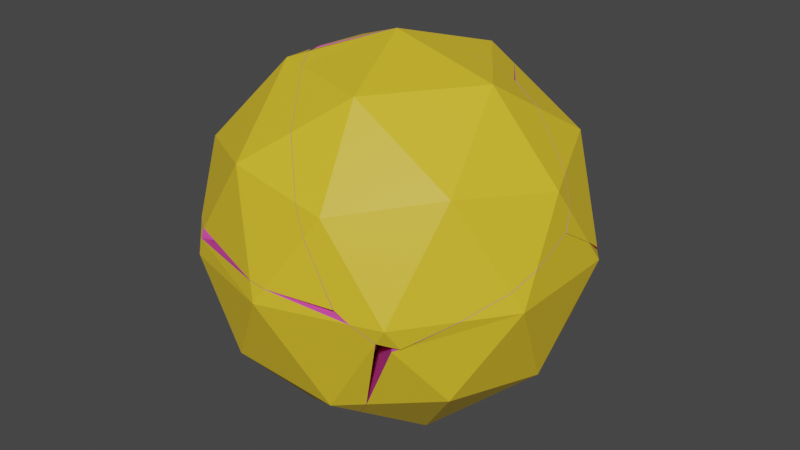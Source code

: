 # Source: ShellDestructed.blend  (saved by Blender 3.4.6; exported with 4.5.12 LTS)
import bpy
from mathutils import Matrix  # noqa: F401  (used for matrix-valued properties, if any)

bpy.ops.wm.read_factory_settings(use_empty=True)
scene = bpy.context.scene
scene.name = 'Scene'

# ---- collections
col_collection = bpy.data.collections.new('Collection'); scene.collection.children.link(col_collection)

# ---- materials (node trees are filled in below, after node groups)
mat_slice = bpy.data.materials.new('Slice')
mat_slice.use_transparent_shadow = False
mat_internal = bpy.data.materials.new('Internal')
mat_internal.use_transparent_shadow = False
mat_external = bpy.data.materials.new('External')
mat_external.use_transparent_shadow = False

# ---- material node trees
mat_slice.use_nodes = True; mat_slice.node_tree.nodes.clear()
_N = mat_slice.node_tree.nodes; _L = mat_slice.node_tree.links
n0 = _N.new('ShaderNodeBsdfPrincipled'); n0.name = 'Principled BSDF'; n0.location = (10, 300)
n0.distribution = 'GGX'
n0.subsurface_method = 'RANDOM_WALK_SKIN'
n0.inputs[0].default_value = (0.8, 0.0857, 0.4386, 1.0)
n0.inputs[3].default_value = 1.45
n0.inputs[27].default_value = (0.0, 0.0, 0.0, 1.0)
n0.inputs[28].default_value = 1.0
n1 = _N.new('ShaderNodeOutputMaterial'); n1.name = 'Material Output'; n1.location = (300, 300)
_L.new(n0.outputs[0], n1.inputs[0])
n1.is_active_output = True
mat_internal.use_nodes = True; mat_internal.node_tree.nodes.clear()
_N = mat_internal.node_tree.nodes; _L = mat_internal.node_tree.links
n0 = _N.new('ShaderNodeBsdfPrincipled'); n0.name = 'Principled BSDF'; n0.location = (10, 300)
n0.distribution = 'GGX'
n0.subsurface_method = 'RANDOM_WALK_SKIN'
n0.inputs[0].default_value = (0.03615, 0.01238, 0.1559, 1.0)
n0.inputs[3].default_value = 1.45
n0.inputs[27].default_value = (0.0, 0.0, 0.0, 1.0)
n0.inputs[28].default_value = 1.0
n1 = _N.new('ShaderNodeOutputMaterial'); n1.name = 'Material Output'; n1.location = (300, 300)
_L.new(n0.outputs[0], n1.inputs[0])
n1.is_active_output = True
mat_external.use_nodes = True; mat_external.node_tree.nodes.clear()
_N = mat_external.node_tree.nodes; _L = mat_external.node_tree.links
n0 = _N.new('ShaderNodeBsdfPrincipled'); n0.name = 'Principled BSDF'; n0.location = (10, 300)
n0.distribution = 'GGX'
n0.subsurface_method = 'RANDOM_WALK_SKIN'
n0.inputs[0].default_value = (0.8, 0.5474, 0.0248, 1.0)
n0.inputs[3].default_value = 1.45
n0.inputs[27].default_value = (0.0, 0.0, 0.0, 1.0)
n0.inputs[28].default_value = 1.0
n1 = _N.new('ShaderNodeOutputMaterial'); n1.name = 'Material Output'; n1.location = (300, 300)
_L.new(n0.outputs[0], n1.inputs[0])
n1.is_active_output = True

# ---- world
world_world = bpy.data.worlds.new('World'); scene.world = world_world
world_world.use_nodes = True; world_world.node_tree.nodes.clear()
_N = world_world.node_tree.nodes; _L = world_world.node_tree.links
n0 = _N.new('ShaderNodeOutputWorld'); n0.name = 'World Output'; n0.location = (300, 300)
n1 = _N.new('ShaderNodeBackground'); n1.name = 'Background'; n1.location = (10, 300)
n1.inputs[0].default_value = (0.05088, 0.05088, 0.05088, 1.0)
_L.new(n1.outputs[0], n0.inputs[0])
n0.is_active_output = True
world_world.color = (0.05088, 0.05088, 0.05088)
world_world.use_sun_shadow = False
world_world.sun_shadow_jitter_overblur = 0.0

# ---- meshes
me_sphere_cell_012 = bpy.data.meshes.new('Sphere_cell.012')
me_sphere_cell_012.from_pydata([(-0.3695, 0.06617, -0.0477), (-0.2046, -0.1479, -0.09682), (0.2427, 0.3096, -0.1269), (0.04869, -0.1268, 0.264), (0.2699, -0.09147, 0.22), (0.3411, -0.02389, 0.03231), (0.3706, 0.2404, 0.08011), (0.2656, 0.1406, 0.3572), (-0.05861, -0.0919, -0.3017), (0.1659, 0.268, -0.2513), (0.2828, 0.2804, -0.2072), (-0.3871, -0.02046, -0.3689), (-0.2941, 0.04102, 0.1382), (0.2216, 0.05713, 0.4547), (-0.1754, 0.1413, -0.3706), (0.188, -0.000297, -0.2155), (0.3934, -0.02034, -0.1302), (-0.2106, -0.2086, -0.3019), (-0.1444, -0.1637, 0.06199), (-0.04935, -0.1579, 0.2022), (-0.1567, 0.04982, 0.3398), (-0.0284, 0.09524, 0.4141), (0.2088, -0.147, 0.2864), (0.4415, 0.242, -0.1418)], [], [(22, 4, 5, 16, 23, 6, 7, 13), (17, 11, 14, 9, 10, 23, 16, 15, 8), (19, 20, 12, 18), (11, 17, 1, 18, 12, 0), (14, 11, 0), (0, 2, 9, 14), (7, 21, 13), (13, 21, 20, 19, 3, 22), (21, 7, 6, 2), (21, 2, 0), (21, 0, 12, 20), (6, 23, 2), (2, 23, 10), (10, 9, 2), (17, 8, 1), (15, 16, 1, 8), (3, 4, 22), (5, 4, 3, 16), (3, 1, 16), (19, 18, 1, 3)])
me_sphere_cell_012.polygons.foreach_set('material_index', [0, 0, 0, 0, 2, 2, 2, 0, 2, 2, 2, 2, 2, 2, 1, 1, 1, 1, 1, 1])
_k = set([(0, 12), (1, 18), (3, 19), (3, 22), (4, 5), (4, 22), (6, 7), (6, 23), (7, 13), (8, 15), (8, 17), (9, 10), (9, 14), (10, 23), (11, 14), (12, 20), (13, 21), (18, 19), (20, 21)])
me_sphere_cell_012.attributes.new('sharp_edge', 'BOOLEAN', 'EDGE').data.foreach_set('value', [ (min(e.vertices), max(e.vertices)) in _k for e in me_sphere_cell_012.edges])
_uv = me_sphere_cell_012.uv_layers.new(name='UVMap')
_uv.uv.foreach_set('vector', [0.5, 0.0, 0.5815, 0.1406, 0.8026, 0.4276, 1.0, 0.6275, 0.9821, 0.8711, 0.7356, 0.619, 0.4091, 0.1951, 0.296, 0.0, 0.4617, 0.0, 0.6401, 0.0, 0.7865, 0.2676, 0.9103, 0.6674, 0.9224, 0.7789, 0.8848, 0.8848, 0.6275, 0.6275, 0.648, 0.466, 0.5585, 0.1771, 1.0, 0.4653, 1.0, 0.6799, 0.3293, 0.0, 0.541, 0.0, 0.6313, 0.6313, 0.4527, 0.4369, 0.5099, 0.1766, 0.4918, 0.0, 0.6907, 0.0, 0.7102, 0.3554, 0.657, 0.1933, 0.7013, 0.2025, 0.6818, 0.2362, 0.6818, 0.2362, 0.5909, 0.2362, 0.6035, 0.2143, 0.657, 0.1933, 0.5882, 0.3149, 0.6327, 0.3213, 0.602, 0.3334, 0.7087, 0.0, 0.7304, 0.5507, 0.6996, 0.6996, 0.4982, 0.4982, 0.5313, 0.2628, 0.5078, 0.0, 0.6364, 0.3149, 0.5882, 0.3149, 0.5699, 0.2726, 0.5909, 0.2362, 0.6364, 0.3149, 0.5909, 0.2362, 0.6818, 0.2362, 0.6364, 0.3149, 0.69, 0.2503, 0.6818, 0.2795, 0.6615, 0.3091, 0.5699, 0.2726, 0.5608, 0.2362, 0.5909, 0.2362, 0.5909, 0.2362, 0.56, 0.234, 0.584, 0.2242, 0.584, 0.2242, 0.6035, 0.2143, 0.5909, 0.2362, 0.6917, 0.1909, 0.6571, 0.1934, 0.6818, 0.2362, 0.6034, 0.2145, 0.5909, 0.2362, 0.6818, 0.2362, 0.6571, 0.1934, 0.6364, 0.3149, 0.5857, 0.3149, 0.6054, 0.3312, 0.5684, 0.2751, 0.5857, 0.3149, 0.6364, 0.3149, 0.5909, 0.2362, 0.6364, 0.3149, 0.6818, 0.2362, 0.5909, 0.2362, 0.6628, 0.3075, 0.6823, 0.2779, 0.6818, 0.2362, 0.6458, 0.3149])
me_sphere_cell_012.materials.append(mat_slice)
me_sphere_cell_012.materials.append(mat_internal)
me_sphere_cell_012.materials.append(mat_external)
me_sphere_cell_012.update()
me_sphere_cell_013 = bpy.data.meshes.new('Sphere_cell.013')
me_sphere_cell_013.from_pydata([(-0.3799, -0.09389, 0.04096), (-0.1771, 0.05346, -0.08439), (0.1545, -0.1504, -0.02788), (0.0808, -0.3772, 0.1195), (-0.08166, 0.1228, 0.4444), (0.03755, 0.2094, 0.206), (-0.499, 0.005918, -0.2563), (-0.2577, 0.1193, -0.2933), (0.4379, -0.1723, -0.06914), (0.3013, -0.04372, 0.08431), (0.05959, 0.07694, 0.4444), (0.1422, 0.1754, 0.206), (-0.0007852, 0.1816, 0.4728), (-0.1916, -0.3652, -0.2931), (0.2997, -0.5362, -0.3183), (-0.03774, -0.1423, -0.3197), (-0.282, -0.2981, -0.2814), (-0.5131, 0.1641, -0.1145), (-0.2725, 0.2373, -0.1965), (-0.452, 0.2045, 0.08552), (-0.2286, 0.2664, -0.05259), (0.4704, -0.4073, 0.06275), (-0.361, 0.2465, 0.1989), (-0.1716, 0.2926, 0.0183), (0.05314, 0.3146, 0.2114), (0.4979, -0.2045, -0.1567), (0.6032, -0.4503, -0.1541), (0.5562, -0.4533, -0.06234), (0.3829, -0.2667, -0.3428), (0.7049, -0.444, -0.355), (0.3939, -0.541, -0.3251), (-0.2669, 0.2574, 0.3029), (-0.08166, 0.277, 0.4444), (0.2827, -0.2305, 0.2737), (0.6013, -0.1985, -0.3638), (-0.09339, 0.3046, 0.1059)], [], [(32, 12, 10, 26, 29, 34, 25, 8, 9, 11, 5, 24), (30, 14, 13, 15, 28, 34, 29), (15, 13, 16, 6, 7), (7, 6, 17, 18), (18, 17, 19, 22, 23, 20), (27, 26, 10, 33, 21), (4, 0, 3), (12, 32, 4), (4, 32, 31), (22, 19, 0, 4, 31), (12, 4, 10), (10, 4, 3, 33), (33, 3, 21), (0, 19, 17, 6), (13, 3, 0, 16), (14, 3, 13), (3, 14, 30, 27, 21), (6, 16, 0), (26, 27, 30, 29), (5, 2, 1), (5, 35, 24), (23, 35, 5, 1, 20), (2, 5, 11, 9), (9, 8, 2), (18, 20, 1, 7), (1, 2, 15), (28, 15, 2), (2, 8, 25, 28), (1, 15, 7), (34, 28, 25), (22, 31, 32, 24, 35, 23)])
me_sphere_cell_013.polygons.foreach_set('material_index', [2, 2, 2, 2, 2, 2, 0, 0, 0, 0, 0, 0, 0, 0, 0, 0, 0, 0, 0, 1, 1, 1, 1, 1, 1, 1, 1, 1, 1, 1, 2])
_k = set([(6, 16), (6, 17), (7, 15), (7, 18), (8, 9), (8, 25), (9, 11), (10, 12), (10, 33), (12, 32), (13, 14), (13, 16), (14, 30), (15, 28), (17, 19), (18, 20), (19, 22), (20, 23), (21, 27), (21, 33), (22, 31), (23, 35), (24, 35), (25, 34), (26, 27), (26, 29), (28, 34), (29, 30), (31, 32)])
me_sphere_cell_013.attributes.new('sharp_edge', 'BOOLEAN', 'EDGE').data.foreach_set('value', [ (min(e.vertices), max(e.vertices)) in _k for e in me_sphere_cell_013.edges])
_uv = me_sphere_cell_013.uv_layers.new(name='UVMap')
_uv.uv.foreach_set('vector', [0.1766, 0.1766, 0.1688, 0.08539, 0.2118, 0.0, 0.8039, 0.0, 1.0, 0.1699, 1.0, 0.4091, 0.7977, 0.2338, 0.711, 0.1929, 0.5564, 0.1892, 0.4297, 0.2968, 0.4064, 0.3528, 0.4115, 0.4115, 0.3826, 0.0749, 0.4677, 0.07956, 1.0, 0.2455, 0.9849, 0.4543, 0.5576, 0.3415, 0.4078, 0.4078, 0.1694, 0.1694, 0.4622, 0.4622, 0.2455, 0.2455, 0.4076, 0.2023, 1.0, 0.1599, 1.0, 0.399, 1.0, 0.5608, 0.8225, 0.6628, 0.1621, 0.0, 0.4317, 0.0, 0.4317, 0.4317, 0.1621, 0.1621, 0.6341, 0.2302, 1.0, 0.3321, 1.0, 0.5444, 0.7712, 0.4807, 0.8074, 0.7114, 0.8039, 0.8039, 0.2118, 0.2118, 0.5473, 0.3727, 0.7536, 0.5853, 0.04546, 0.3937, 0.0, 0.3149, 0.09091, 0.3149, 0.855, 0.4086, 0.841, 0.3937, 0.8636, 0.3937, 0.8636, 0.3937, 0.841, 0.3937, 0.8438, 0.3594, 0.8479, 0.3376, 0.8575, 0.3149, 0.9091, 0.3149, 0.8636, 0.3937, 0.8438, 0.3594, 0.0541, 0.4086, 0.04546, 0.3937, 0.0673, 0.3937, 0.0673, 0.3937, 0.04546, 0.3937, 0.09091, 0.3149, 0.1125, 0.3523, 0.1125, 0.3523, 0.09091, 0.3149, 0.1566, 0.3149, 0.9091, 0.3149, 0.8575, 0.3149, 0.8613, 0.2831, 0.8821, 0.2682, 0.0552, 0.2531, 0.09091, 0.3149, 0.0, 0.3149, 0.03276, 0.2582, 0.1288, 0.2494, 0.09091, 0.3149, 0.0552, 0.2531, 0.09091, 0.3149, 0.1288, 0.2494, 0.1446, 0.2505, 0.1713, 0.2967, 0.1566, 0.3149, 0.8874, 0.2626, 0.9419, 0.2582, 0.9091, 0.3149, 0.178, 0.2806, 0.1713, 0.2967, 0.1446, 0.2505, 0.1927, 0.2452, 0.04546, 0.3937, 0.09091, 0.3149, 0.0, 0.3149, 0.8636, 0.3937, 0.8442, 0.36, 0.8414, 0.3937, 0.8474, 0.34, 0.8442, 0.36, 0.8636, 0.3937, 0.9091, 0.3149, 0.8579, 0.3149, 0.09091, 0.3149, 0.04546, 0.3937, 0.06794, 0.3937, 0.1127, 0.3527, 0.1127, 0.3527, 0.1573, 0.3149, 0.09091, 0.3149, 0.8617, 0.2831, 0.8579, 0.3149, 0.9091, 0.3149, 0.8823, 0.2685, 0.0, 0.3149, 0.09091, 0.3149, 0.03194, 0.2596, 0.1281, 0.2505, 0.05581, 0.2541, 0.09091, 0.3149, 0.09091, 0.3149, 0.1573, 0.3149, 0.1716, 0.2972, 0.1281, 0.2505, 0.9091, 0.3149, 0.941, 0.2596, 0.8823, 0.2685, 0.1921, 0.2466, 0.1453, 0.2517, 0.1716, 0.2972, 1.0, 0.6793, 0.4756, 0.3389, 1.0, 0.1955, 1.0, 0.4357, 0.645, 0.5346, 1.0, 0.4742])
me_sphere_cell_013.materials.append(mat_external)
me_sphere_cell_013.materials.append(mat_internal)
me_sphere_cell_013.materials.append(mat_slice)
me_sphere_cell_013.update()
me_sphere_cell_001 = bpy.data.meshes.new('Sphere_cell.001')
me_sphere_cell_001.from_pydata([(-0.2991, 0.3, -0.05979), (-0.2217, 0.06161, 0.06556), (-0.1852, -0.05063, -0.4632), (-0.1397, -0.1908, -0.2248), (0.1664, 0.03164, 0.009049), (0.2401, 0.2584, -0.1383), (-0.3195, -0.2987, -0.4763), (-0.1454, -0.1732, -0.4998), (-0.1113, -0.2782, -0.2509), (0.6605, 0.05917, 0.07293), (0.3884, -0.1048, 0.04687), (0.4688, -0.1112, 0.1619), (0.5121, -0.1448, 0.283), (-0.5856, 0.0561, -0.1144), (0.5046, 0.2584, 0.2897), (0.1034, 0.1243, 0.3684), (0.01826, 0.4196, 0.3054), (-0.07911, 0.1386, 0.2962), (-0.374, -0.1908, -0.07997), (-0.453, -0.06953, 0.1707), (-0.3229, 0.04807, 0.211), (-0.2228, -0.3585, -0.2358), (-0.01387, -0.1063, -0.4632), (0.317, 0.02179, -0.2921), (-0.01753, -0.2305, -0.2248), (0.7185, 0.01428, 0.2347), (-0.6198, 0.1189, 0.08754), (-0.4397, 0.2812, 0.1421), (0.2215, -0.1379, -0.1011), (-0.4285, -0.1145, 0.02612), (-0.5093, -0.05063, -0.2629), (0.6022, 0.1809, 0.265), (0.4251, -0.02011, 0.3057), (0.169, 0.3831, 0.3675), (-0.1013, 0.4069, 0.2604), (0.006682, 0.1477, 0.3286), (0.5498, 0.06797, -0.08553)], [], [(18, 29, 19, 26, 13, 30, 6, 21), (32, 12, 25, 31, 14, 33, 15), (20, 17, 35, 15, 33, 16, 34, 27, 26, 19), (6, 2, 7), (2, 22, 7), (0, 13, 26, 27), (9, 36, 5, 14, 31), (0, 27, 34), (9, 31, 25), (33, 14, 5, 16), (5, 0, 34, 16), (5, 36, 23), (2, 5, 23, 22), (0, 5, 2), (13, 0, 2, 30), (30, 2, 6), (3, 21, 8), (3, 8, 24), (19, 29, 1, 20), (32, 4, 10, 11), (1, 17, 20), (11, 12, 32), (15, 35, 4, 32), (17, 1, 4, 35), (4, 28, 10), (28, 4, 3, 24), (1, 3, 4), (1, 29, 18, 3), (18, 21, 3), (7, 22, 23, 36, 9, 25, 12, 11, 10, 28, 24, 8, 21, 6)])
me_sphere_cell_001.polygons.foreach_set('material_index', [1, 1, 1, 0, 0, 0, 0, 0, 0, 0, 0, 0, 0, 0, 0, 0, 568, 568, 568, 568, 568, 568, 568, 568, 568, 568, 568, 568, 568, 1])
_k = set([(6, 7), (6, 30), (7, 22), (8, 21), (8, 24), (9, 25), (9, 36), (10, 11), (10, 28), (11, 12), (12, 32), (13, 26), (13, 30), (14, 31), (14, 33), (15, 32), (15, 35), (16, 33), (16, 34), (17, 20), (17, 35), (18, 21), (18, 29), (19, 20), (19, 29), (22, 23), (23, 36), (24, 28), (25, 31), (26, 27), (27, 34)])
me_sphere_cell_001.attributes.new('sharp_edge', 'BOOLEAN', 'EDGE').data.foreach_set('value', [ (min(e.vertices), max(e.vertices)) in _k for e in me_sphere_cell_001.edges])
_uv = me_sphere_cell_001.uv_layers.new(name='UVMap')
_uv.uv.foreach_set('vector', [0.4401, 0.1456, 0.873, 0.5907, 0.5475, 0.5475, 0.3661, 0.3661, 0.8208, 0.4265, 0.6159, 0.2026, 0.8201, 0.8201, 0.5791, 0.5519, 0.7835, 0.3843, 1.0, 0.5158, 1.0, 0.73, 0.7108, 0.5543, 0.5383, 0.4202, 0.1151, 0.0, 0.3715, 0.0, 0.7978, 0.4454, 0.5172, 0.356, 0.4359, 0.3471, 0.3702, 0.3702, 0.1147, 0.1147, 0.2173, 0.0787, 0.3304, 0.09117, 0.7199, 0.2153, 1.0, 0.375, 1.0, 0.5607, 0.7215, 0.07873, 0.6818, 0.07873, 0.693, 0.05942, 0.5909, 0.07873, 0.5644, 0.07873, 0.5798, 0.05942, 0.6364, 0.1575, 0.6996, 0.1575, 0.6975, 0.19, 0.6569, 0.193, 0.468, 0.1808, 0.4843, 0.1575, 0.5455, 0.1575, 0.5084, 0.2216, 0.4876, 0.2146, 0.6364, 0.1575, 0.6569, 0.193, 0.6038, 0.2138, 0.468, 0.1808, 0.4876, 0.2146, 0.4577, 0.2093, 0.5598, 0.2337, 0.5084, 0.2216, 0.5455, 0.1575, 0.5838, 0.2239, 0.5455, 0.1575, 0.6364, 0.1575, 0.6038, 0.2138, 0.5838, 0.2239, 0.5455, 0.1575, 0.4843, 0.1575, 0.5239, 0.1202, 0.5909, 0.07873, 0.5455, 0.1575, 0.5239, 0.1202, 0.5644, 0.07873, 0.6364, 0.1575, 0.5455, 0.1575, 0.5909, 0.07873, 0.6996, 0.1575, 0.6364, 0.1575, 0.6818, 0.07873, 0.7098, 0.1273, 0.7098, 0.1273, 0.6818, 0.07873, 0.7215, 0.07873, 0.6818, 0.07873, 0.7195, 0.07066, 0.6929, 0.05961, 0.5909, 0.07873, 0.5799, 0.05961, 0.5647, 0.07873, 0.6978, 0.1897, 0.6998, 0.1575, 0.6364, 0.1575, 0.6569, 0.193, 0.5078, 0.2226, 0.5455, 0.1575, 0.4846, 0.1575, 0.4682, 0.181, 0.6364, 0.1575, 0.6038, 0.2139, 0.6569, 0.193, 0.4682, 0.181, 0.4574, 0.2107, 0.4885, 0.2162, 0.5636, 0.2322, 0.5838, 0.2239, 0.5455, 0.1575, 0.5078, 0.2226, 0.6038, 0.2139, 0.6364, 0.1575, 0.5455, 0.1575, 0.5838, 0.2239, 0.5455, 0.1575, 0.524, 0.1204, 0.4846, 0.1575, 0.524, 0.1204, 0.5455, 0.1575, 0.5909, 0.07873, 0.5647, 0.07873, 0.6364, 0.1575, 0.5909, 0.07873, 0.5455, 0.1575, 0.6364, 0.1575, 0.6998, 0.1575, 0.71, 0.1275, 0.6818, 0.07873, 0.71, 0.1275, 0.7217, 0.07873, 0.6818, 0.07873, 0.8318, 0.8107, 0.9517, 0.729, 0.8939, 0.486, 0.3165, 0.3113, 0.2675, 0.1517, 0.27, 0.0, 0.4842, 0.0, 0.4823, 0.1136, 0.5179, 0.2294, 0.6242, 0.3913, 0.8081, 0.5468, 0.8882, 0.5884, 1.0, 0.5979, 1.0, 0.825])
me_sphere_cell_001.materials.append(mat_external)
me_sphere_cell_001.materials.append(mat_slice)
me_sphere_cell_001.materials.append(mat_internal)
me_sphere_cell_001.update()
me_sphere_cell_002 = bpy.data.meshes.new('Sphere_cell.002')
me_sphere_cell_002.from_pydata([(-0.08126, 0.3072, 0.2043), (-0.2083, -0.2186, 0.2829), (0.03012, -0.2186, 0.1355), (0.06969, -0.3823, 0.111), (-0.05394, -0.3979, 0.3736), (-0.08452, -0.3085, 0.3774), (0.1015, -0.1667, 0.19), (-0.307, 0.08529, -0.2341), (-0.2176, -0.4786, 0.04637), (-0.04117, 0.0008351, -0.2378), (0.1862, 0.2619, -0.4162), (-0.008368, -0.337, -0.06599), (0.1015, 0.5126, 0.0163), (-0.109, -0.1464, 0.3587), (0.1256, -0.3022, 0.2026), (-0.2616, -0.3826, 0.003795), (0.008748, 0.4495, -0.4828), (0.2497, 0.3085, -0.06369), (0.1884, 0.3211, -0.2429), (-0.1538, -0.4442, 0.2492), (0.01199, 0.5319, -0.2429), (0.1296, 0.154, 0.08986)], [], [(3, 14, 4, 19, 8, 11), (10, 9, 11, 8, 15, 7, 16), (10, 16, 20, 12, 17, 18), (0, 1, 13), (13, 1, 5), (1, 19, 4, 5), (20, 0, 12), (1, 0, 7), (7, 15, 1), (8, 19, 1, 15), (7, 0, 20), (16, 7, 20), (6, 2, 21), (6, 14, 2), (14, 3, 2), (17, 21, 18), (9, 21, 2), (9, 2, 11), (3, 11, 2), (18, 21, 9), (10, 18, 9), (17, 12, 0, 13, 5, 4, 14, 6, 21)])
me_sphere_cell_002.polygons.foreach_set('material_index', [2, 2, 2, 1, 1, 1, 1, 1, 1, 1, 1, 1, 0, 0, 0, 0, 0, 0, 0, 0, 0, 2])
_k = set([(0, 12), (0, 13), (3, 11), (3, 14), (4, 5), (4, 19), (5, 13), (6, 14), (6, 21), (7, 15), (7, 16), (8, 15), (8, 19), (9, 10), (9, 11), (10, 18), (12, 20), (16, 20), (17, 18), (17, 21)])
me_sphere_cell_002.attributes.new('sharp_edge', 'BOOLEAN', 'EDGE').data.foreach_set('value', [ (min(e.vertices), max(e.vertices)) in _k for e in me_sphere_cell_002.edges])
_uv = me_sphere_cell_002.uv_layers.new(name='UVMap')
_uv.uv.foreach_set('vector', [0.719, 0.2692, 1.0, 0.4747, 1.0, 0.6799, 0.6096, 0.3944, 0.1523, 0.0, 0.4069, 0.0, 0.5597, 0.002009, 0.6926, 0.3683, 1.0, 0.6103, 1.0, 0.8541, 0.9176, 0.8183, 0.5512, 0.4981, 0.3745, 0.0, 1.0, 0.4406, 0.982, 0.6122, 0.5341, 0.2461, 0.3134, 0.0, 0.5142, 0.0, 0.7438, 0.2419, 0.7273, 0.3149, 0.8182, 0.3149, 0.8076, 0.3333, 0.8076, 0.3333, 0.8182, 0.3149, 0.8314, 0.3378, 0.8182, 0.3149, 0.8572, 0.3149, 0.8418, 0.3392, 0.8314, 0.3378, 0.6902, 0.2506, 0.7234, 0.3149, 0.6825, 0.2782, 0.8182, 0.3149, 0.7273, 0.3149, 0.7735, 0.2375, 0.7735, 0.2375, 0.8423, 0.2731, 0.8182, 0.3149, 0.8609, 0.2837, 0.8572, 0.3149, 0.8182, 0.3149, 0.8423, 0.2731, 0.7722, 0.237, 0.7273, 0.3149, 0.6925, 0.2362, 0.7026, 0.2003, 0.771, 0.2362, 0.6925, 0.2362, 0.8076, 0.3333, 0.8182, 0.3149, 0.729, 0.3179, 0.8076, 0.3333, 0.8314, 0.3378, 0.8182, 0.3149, 0.847, 0.3399, 0.8575, 0.3149, 0.8182, 0.3149, 0.6823, 0.2796, 0.7273, 0.3149, 0.6902, 0.2508, 0.7723, 0.2369, 0.7273, 0.3149, 0.8182, 0.3149, 0.7733, 0.2373, 0.8182, 0.3149, 0.8424, 0.273, 0.8575, 0.3149, 0.8424, 0.273, 0.8182, 0.3149, 0.6902, 0.2508, 0.7273, 0.3149, 0.7713, 0.2362, 0.7018, 0.2016, 0.6926, 0.2362, 0.7713, 0.2362, 0.5403, 0.5403, 0.3293, 0.3293, 0.6931, 0.1794, 0.7346, 0.5514, 0.7085, 0.6562, 0.6864, 0.6864, 0.4923, 0.4759, 0.511, 0.4006, 0.4747, 0.1168])
me_sphere_cell_002.materials.append(mat_internal)
me_sphere_cell_002.materials.append(mat_external)
me_sphere_cell_002.materials.append(mat_slice)
me_sphere_cell_002.update()
me_sphere_cell_003 = bpy.data.meshes.new('Sphere_cell.003')
me_sphere_cell_003.from_pydata([(-0.2528, 0.1602, 0.05791), (-0.1753, 0.3986, 0.1833), (0.1361, 0.357, -0.264), (0.2365, 0.04799, 0.2618), (0.04363, -0.09215, 0.1144), (0.2206, -0.2962, -0.1676), (0.4734, -0.1241, -0.212), (0.4383, -0.05888, -0.264), (-0.4214, 0.1472, 0.08247), (-0.3222, 0.478, -0.05453), (-0.4263, 0.3793, 0.2198), (-0.4721, 0.2941, 0.3188), (0.2107, -0.4198, -0.08953), (-0.2274, -0.09215, 0.2819), (-0.255, 0.1532, 0.4656), (-0.1516, 0.04798, 0.5017), (0.1727, 0.2806, -0.3846), (0.07666, 0.357, -0.3602), (0.08384, -0.0467, -0.3668), (0.2123, -0.2147, -0.2229), (0.4839, -0.2272, -0.1421), (0.4694, -0.409, -0.02752), (-0.2974, 0.2163, -0.2704), (-0.06792, 0.1303, -0.3275), (0.2901, 0.1125, -0.4153), (-0.2505, 0.4797, -0.2787), (-0.4548, 0.08518, 0.1546), (-0.3515, 0.2136, -0.1019), (-0.01465, -0.2715, 0.231), (0.1489, -0.3474, 0.07434), (0.4576, -0.3708, 0.06569), (0.3831, -0.3074, 0.206), (0.1554, -0.2017, 0.424), (-0.1258, -0.2342, 0.2829), (-0.3081, -0.01008, 0.2538), (-0.007478, -0.1536, 0.5031)], [], [(5, 19, 18, 24, 7, 6, 20, 21, 12), (23, 22, 25, 17, 16, 24, 18), (25, 22, 27, 8, 26, 11, 10, 9), (33, 28, 29, 12, 21, 30, 31, 32, 35), (15, 14, 11, 26, 34, 13, 33, 35), (16, 17, 2), (24, 16, 2, 7), (1, 10, 11, 14), (32, 31, 3), (35, 32, 3, 15), (1, 14, 15, 3), (31, 30, 20, 6, 3), (3, 6, 7, 2), (1, 3, 2), (10, 1, 9), (2, 25, 9, 1), (17, 25, 2), (21, 20, 30), (18, 19, 23), (26, 8, 0, 34), (28, 4, 29), (13, 4, 28, 33), (13, 34, 0, 4), (5, 12, 29, 4, 19), (19, 4, 23), (0, 23, 4), (8, 27, 0), (22, 23, 0, 27)])
me_sphere_cell_003.polygons.foreach_set('material_index', [2, 2, 2, 2, 2, 1, 1, 1, 1, 1, 1, 1, 1, 1, 1, 1, 1, 1, 0, 0, 0, 0, 0, 0, 0, 0, 0, 0])
_k = set([(5, 19), (6, 7), (6, 20), (7, 24), (8, 26), (8, 27), (9, 10), (9, 25), (10, 11), (11, 14), (12, 29), (13, 33), (13, 34), (14, 15), (15, 35), (16, 17), (16, 24), (17, 25), (18, 19), (18, 23), (20, 21), (21, 30), (22, 27), (26, 34), (28, 29), (28, 33), (30, 31), (31, 32), (32, 35)])
me_sphere_cell_003.attributes.new('sharp_edge', 'BOOLEAN', 'EDGE').data.foreach_set('value', [ (min(e.vertices), max(e.vertices)) in _k for e in me_sphere_cell_003.edges])
_uv = me_sphere_cell_003.uv_layers.new(name='UVMap')
_uv.uv.foreach_set('vector', [0.5067, 0.165, 0.7303, 0.3511, 1.0, 0.5162, 1.0, 0.7307, 0.603, 0.4877, 0.4746, 0.3959, 0.3201, 0.2522, 0.08309, 0.0, 0.3517, 0.0, 0.6269, 0.2952, 0.6285, 0.0, 0.8848, 0.0, 0.8825, 0.4209, 0.845, 0.5532, 0.7307, 0.7307, 0.5162, 0.5162, 0.8848, 0.8848, 0.6303, 0.6226, 0.626, 0.4255, 0.5614, 0.1439, 0.5011, 0.0, 0.7045, 0.0, 0.7873, 0.1975, 0.8833, 0.6165, 0.4928, 0.0, 0.5793, 0.1603, 0.7994, 0.4597, 1.0, 0.6397, 1.0, 0.9149, 0.8931, 0.8416, 0.7156, 0.6611, 0.409, 0.2443, 0.2773, 0.0, 0.4899, 0.2136, 0.6509, 0.2126, 1.0, 0.2955, 1.0, 0.4989, 0.764, 0.4429, 0.6384, 0.4436, 0.4857, 0.4857, 0.2733, 0.2733, 0.4877, 0.215, 0.5083, 0.2218, 0.5, 0.2362, 0.4576, 0.2096, 0.4877, 0.215, 0.5, 0.2362, 0.4244, 0.2362, 0.5455, 0.3149, 0.5878, 0.3149, 0.6018, 0.3337, 0.5773, 0.37, 0.4318, 0.3542, 0.3899, 0.3149, 0.4545, 0.3149, 0.4507, 0.3734, 0.4318, 0.3542, 0.4545, 0.3149, 0.4881, 0.373, 0.5455, 0.3149, 0.5136, 0.37, 0.4881, 0.373, 0.4545, 0.3149, 0.3899, 0.3149, 0.3756, 0.2942, 0.3967, 0.2576, 0.4136, 0.244, 0.4545, 0.3149, 0.4545, 0.3149, 0.4136, 0.244, 0.4244, 0.2362, 0.5, 0.2362, 0.5455, 0.3149, 0.4545, 0.3149, 0.5, 0.2362, 0.5878, 0.3149, 0.5455, 0.3149, 0.5696, 0.2731, 0.5, 0.2362, 0.5604, 0.2362, 0.5696, 0.2731, 0.5455, 0.3149, 0.5083, 0.2218, 0.5604, 0.2362, 0.5, 0.2362, 0.37, 0.2778, 0.3967, 0.2576, 0.3756, 0.2942, 0.4572, 0.211, 0.4259, 0.2362, 0.4887, 0.2167, 0.5991, 0.3339, 0.585, 0.3149, 0.5455, 0.3149, 0.5761, 0.368, 0.4319, 0.3542, 0.4545, 0.3149, 0.3901, 0.3149, 0.4871, 0.3713, 0.4545, 0.3149, 0.4319, 0.3542, 0.4514, 0.3717, 0.4871, 0.3713, 0.5148, 0.368, 0.5455, 0.3149, 0.4545, 0.3149, 0.3955, 0.2598, 0.3756, 0.2941, 0.3901, 0.3149, 0.4545, 0.3149, 0.414, 0.2447, 0.414, 0.2447, 0.4545, 0.3149, 0.5, 0.2362, 0.5455, 0.3149, 0.5, 0.2362, 0.4545, 0.3149, 0.585, 0.3149, 0.568, 0.2758, 0.5455, 0.3149, 0.5581, 0.2362, 0.5, 0.2362, 0.5455, 0.3149, 0.568, 0.2758])
me_sphere_cell_003.materials.append(mat_internal)
me_sphere_cell_003.materials.append(mat_external)
me_sphere_cell_003.materials.append(mat_slice)
me_sphere_cell_003.update()
me_sphere_cell_004 = bpy.data.meshes.new('Sphere_cell.004')
me_sphere_cell_004.from_pydata([(-0.2078, -0.05978, -0.2723), (-0.01496, 0.08036, -0.1249), (0.0573, -0.142, 0.2535), (0.04604, -0.05978, -0.4292), (-0.0332, -0.2085, -0.239), (-0.08618, -0.3716, 0.2229), (-0.1378, 0.1557, -0.4123), (-0.2672, 0.08414, -0.2497), (-0.1449, -0.2906, 0.3769), (-0.1304, 0.138, 0.3543), (-0.3828, 0.01019, 0.2535), (-0.1156, 0.1535, 0.07631), (-0.1433, 0.1341, 0.2535), (0.03728, 0.2412, -0.2294), (0.1706, 0.08036, -0.2396), (0.1387, 0.02032, -0.1628), (0.1684, 0.146, -0.5972), (0.2582, 0.2836, -0.6511), (0.2574, 0.2263, -0.3588), (-0.07198, -0.3449, 0.3672), (0.02868, -0.08236, 0.3477), (-0.3426, 0.03816, -0.002656), (-0.05927, 0.1878, -0.108), (0.07685, 0.272, -0.5972), (0.1875, 0.3225, -0.3588), (0.3224, 0.3259, -0.3978), (-0.3643, 0.01571, 0.3974)], [], [(2, 20, 19, 5, 4, 3, 16, 17, 25, 18, 14, 15), (20, 8, 19), (8, 20, 9, 26), (24, 18, 25), (17, 16, 23), (21, 7, 0), (5, 19, 8), (8, 26, 10, 5), (5, 10, 21, 0), (5, 0, 4), (7, 6, 0), (16, 3, 0, 6, 23), (0, 3, 4), (11, 1, 22), (20, 2, 12, 9), (11, 12, 2, 1), (15, 1, 2), (22, 1, 13), (13, 1, 14, 18, 24), (1, 15, 14), (17, 23, 6, 7, 21, 10, 26, 9, 12, 11, 22, 13, 24, 25)])
me_sphere_cell_004.polygons.foreach_set('material_index', [2, 2, 2, 1, 0, 0, 0, 0, 0, 0, 0, 0, 0, 1, 1, 1, 1, 1, 1, 1, 2])
_k = set([(2, 15), (3, 4), (3, 16), (4, 5), (5, 19), (6, 7), (6, 23), (7, 21), (8, 19), (8, 26), (9, 12), (9, 20), (10, 21), (10, 26), (11, 12), (11, 22), (13, 22), (13, 24), (14, 15), (14, 18), (16, 17), (17, 23), (18, 25), (24, 25)])
me_sphere_cell_004.attributes.new('sharp_edge', 'BOOLEAN', 'EDGE').data.foreach_set('value', [ (min(e.vertices), max(e.vertices)) in _k for e in me_sphere_cell_004.edges])
_uv = me_sphere_cell_004.uv_layers.new(name='UVMap')
_uv.uv.foreach_set('vector', [0.5523, 0.0263, 0.5458, 0.0, 0.7584, 0.0, 0.772, 0.1176, 0.6158, 0.4865, 0.7875, 0.4377, 0.3587, 0.1687, 0.1388, 0.0, 0.3798, 0.0, 0.539, 0.1221, 0.8431, 0.3129, 0.4433, 0.35, 0.4285, 0.0, 0.6847, 0.3197, 0.7382, 0.7382, 0.6276, 0.6276, 0.4285, 0.4285, 0.5632, 0.0, 0.8248, 0.0, 0.8934, 0.07873, 0.9177, 0.07873, 0.8965, 0.05095, 0.9085, 0.05031, 0.9171, 0.07873, 0.8942, 0.07873, 0.8858, 0.1978, 0.8829, 0.1575, 0.9091, 0.1575, 0.05036, 0.2447, 0.04818, 0.2542, 0.03292, 0.2579, 0.9316, 0.2588, 0.8866, 0.2615, 0.8856, 0.2362, 0.9545, 0.2362, 0.9545, 0.2362, 0.8856, 0.2362, 0.8858, 0.1978, 0.9091, 0.1575, 0.9545, 0.2362, 0.9091, 0.1575, 0.9476, 0.1575, 0.8829, 0.1575, 0.8895, 0.1235, 0.9091, 0.1575, 0.9171, 0.07873, 0.931, 0.1194, 0.9091, 0.1575, 0.8895, 0.1235, 0.8942, 0.07873, 0.9091, 0.1575, 0.931, 0.1194, 0.9476, 0.1575, 0.8849, 0.1993, 0.9091, 0.1575, 0.882, 0.1575, 0.9412, 0.2592, 0.9545, 0.2362, 0.8848, 0.2362, 0.8858, 0.2637, 0.8849, 0.1993, 0.8848, 0.2362, 0.9545, 0.2362, 0.9091, 0.1575, 0.9483, 0.1575, 0.9091, 0.1575, 0.9581, 0.23, 0.882, 0.1575, 0.9091, 0.1575, 0.8888, 0.1223, 0.8888, 0.1223, 0.9091, 0.1575, 0.9314, 0.1188, 0.9177, 0.07873, 0.8934, 0.07873, 0.9091, 0.1575, 0.9407, 0.1402, 0.9314, 0.1188, 0.8598, 0.0, 0.9787, 0.1447, 0.6859, 0.1319, 0.5528, 0.1859, 0.3508, 0.09299, 0.9543, 0.8197, 0.8412, 0.8412, 0.6041, 0.6041, 0.6833, 0.5891, 0.7653, 0.514, 0.8196, 0.4094, 0.788, 0.2833, 0.7009, 0.1033, 0.616, 0.0])
me_sphere_cell_004.materials.append(mat_external)
me_sphere_cell_004.materials.append(mat_internal)
me_sphere_cell_004.materials.append(mat_slice)
me_sphere_cell_004.update()
me_sphere_cell_005 = bpy.data.meshes.new('Sphere_cell.005')
me_sphere_cell_005.from_pydata([(-0.05086, -0.5519, 0.04862), (0.5672, 0.2987, 0.04862), (0.3165, 0.2987, -0.07673), (0.2605, -0.5103, -0.3986), (0.1681, -0.06114, -0.02021), (0.3609, -0.2013, 0.1271), (-0.2103, -0.06114, 0.2136), (-0.1648, -0.2013, 0.4521), (0.1985, 0.2987, 0.4521), (0.05114, 0.2987, 0.2136), (0.1094, 0.4779, 0.0972), (0.2743, 0.401, -0.06067), (0.1211, 0.5909, 0.3687), (0.5818, 0.3784, -0.06673), (0.5085, 0.4409, 0.07095), (0.3351, 0.3288, -0.2235), (0.2794, 0.5477, 0.2902), (0.02155, 0.5422, 0.4521), (0.293, -0.4425, -0.5056), (0.2303, -0.09846, -0.3986), (0.6041, 0.09707, -0.2432), (-0.7013, 0.1361, 0.4701), (-0.1719, -0.3371, -0.1473), (-0.2304, -0.3056, -0.06186), (-0.3681, -0.1758, 0.0931), (-0.6698, 0.04984, 0.4811), (-0.1137, -0.5859, -0.053), (-0.1979, -0.5406, 0.07003), (0.005678, 0.5062, 0.1486), (0.5936, 0.3384, -0.1604), (-0.3538, 0.318, 0.3118), (-0.3727, 0.3317, 0.5854), (-0.07199, 0.4682, 0.2136), (0.3206, 0.04972, -0.3254), (0.5748, -0.04593, -0.3005), (0.4537, -0.2445, -0.3986), (0.3426, 0.1564, -0.2826), (-0.5916, 0.1763, 0.2283), (-0.06479, -0.3301, -0.3567), (-0.5255, 0.04126, 0.2136), (-0.6082, -0.05721, 0.4521), (0.03705, -0.5762, -0.3478), (-0.3867, -0.3625, 0.2825), (0.2121, -0.5103, -0.477), (0.1101, -0.5592, -0.3986), (0.06348, -0.2835, -0.4509)], [], [(15, 11, 10, 28, 12, 16, 14, 13, 29), (32, 30, 37, 21, 31, 17, 12, 28), (45, 19, 33, 36, 15, 29, 20, 34, 35, 18, 43), (38, 45, 43, 44, 41), (3, 18, 35), (7, 0, 5), (14, 16, 8, 1), (31, 8, 17), (12, 17, 8, 16), (31, 21, 25), (31, 25, 40, 7), (42, 7, 40), (7, 42, 27, 0), (31, 7, 8), (8, 7, 5), (5, 1, 8), (1, 13, 14), (27, 26, 0), (0, 3, 5), (34, 5, 3, 35), (20, 1, 5, 34), (44, 3, 0, 26, 41), (44, 43, 3), (43, 18, 3), (29, 13, 1, 20), (6, 4, 22), (9, 10, 11, 2), (9, 30, 32), (9, 32, 28, 10), (39, 37, 30, 6), (24, 39, 6), (23, 24, 6, 22), (30, 9, 6), (9, 4, 6), (4, 9, 2), (2, 11, 15), (22, 4, 45), (45, 4, 33, 19), (4, 2, 36, 33), (22, 45, 38), (2, 15, 36), (41, 26, 27, 42, 40, 25, 21, 37, 39, 24, 23, 22, 38)])
me_sphere_cell_005.polygons.foreach_set('material_index', [0, 0, 0, 0, 1, 1, 1, 1, 1, 1, 1, 1, 1, 1, 1, 1, 1, 1, 1, 1, 1, 1, 1, 1, 1, 568, 568, 568, 568, 568, 568, 568, 568, 568, 568, 568, 568, 568, 568, 568, 568, 0])
_k = set([(10, 11), (10, 28), (11, 15), (12, 16), (12, 17), (13, 14), (13, 29), (14, 16), (15, 36), (17, 31), (18, 35), (18, 43), (19, 33), (20, 29), (20, 34), (21, 25), (21, 31), (22, 38), (23, 24), (24, 39), (25, 40), (26, 27), (26, 41), (27, 42), (28, 32), (30, 32), (33, 36), (34, 35), (37, 39), (40, 42), (41, 44), (43, 44)])
me_sphere_cell_005.attributes.new('sharp_edge', 'BOOLEAN', 'EDGE').data.foreach_set('value', [ (min(e.vertices), max(e.vertices)) in _k for e in me_sphere_cell_005.edges])
_uv = me_sphere_cell_005.uv_layers.new(name='UVMap')
_uv.uv.foreach_set('vector', [0.4111, 0.07383, 0.5386, 0.1995, 0.8407, 0.4219, 1.0, 0.508, 1.0, 0.7235, 0.7568, 0.592, 0.3371, 0.283, 0.1598, 0.1084, 0.08544, 0.0, 0.5716, 0.4655, 0.6675, 0.245, 0.5921, 0.0, 0.8249, 0.0, 0.9301, 0.4212, 0.805, 0.669, 0.7235, 0.7235, 0.508, 0.508, 0.4865, 0.003067, 0.6098, 0.2195, 0.7433, 0.4212, 0.8409, 0.5217, 1.0, 0.6396, 1.0, 0.9146, 0.7772, 0.7495, 0.6464, 0.6148, 0.4676, 0.3446, 0.2905, 0.03375, 0.2801, 0.0, 0.5857, 0.1646, 1.0, 0.5131, 0.7748, 0.5417, 0.3972, 0.2111, 0.1702, 0.0, 0.2273, 0.2362, 0.2382, 0.2173, 0.2756, 0.2362, 0.2273, 0.3937, 0.1818, 0.3149, 0.2727, 0.3149, 0.3895, 0.3149, 0.4317, 0.3544, 0.4091, 0.3937, 0.3636, 0.3149, 0.4545, 0.4724, 0.4091, 0.3937, 0.4534, 0.3937, 0.4506, 0.3735, 0.4534, 0.3937, 0.4091, 0.3937, 0.4317, 0.3544, 0.8133, 0.464, 0.8421, 0.4031, 0.8548, 0.409, 0.09091, 0.4724, 0.0543, 0.409, 0.06779, 0.3937, 0.1364, 0.3937, 0.1126, 0.3526, 0.1364, 0.3937, 0.06779, 0.3937, 0.1364, 0.3937, 0.1126, 0.3526, 0.157, 0.3149, 0.1818, 0.3149, 0.2727, 0.4724, 0.2273, 0.3937, 0.3182, 0.3937, 0.3182, 0.3937, 0.2273, 0.3937, 0.2727, 0.3149, 0.2727, 0.3149, 0.3636, 0.3149, 0.3182, 0.3937, 0.3636, 0.3149, 0.3754, 0.2946, 0.3895, 0.3149, 0.157, 0.3149, 0.1715, 0.297, 0.1818, 0.3149, 0.1818, 0.3149, 0.2273, 0.2362, 0.2727, 0.3149, 0.3097, 0.2509, 0.2727, 0.3149, 0.2273, 0.2362, 0.2756, 0.2362, 0.334, 0.2635, 0.3636, 0.3149, 0.2727, 0.3149, 0.3097, 0.2509, 0.204, 0.2362, 0.2273, 0.2362, 0.1818, 0.3149, 0.1715, 0.297, 0.1933, 0.2449, 0.204, 0.2362, 0.2205, 0.2245, 0.2273, 0.2362, 0.2337, 0.2164, 0.2382, 0.2173, 0.2273, 0.2362, 0.3695, 0.2781, 0.3754, 0.2946, 0.3636, 0.3149, 0.334, 0.2635, 0.2273, 0.3937, 0.2727, 0.3149, 0.1818, 0.3149, 0.4091, 0.3937, 0.4317, 0.3544, 0.3895, 0.3149, 0.3636, 0.3149, 0.4091, 0.3937, 0.4598, 0.4633, 0.4519, 0.3937, 0.4091, 0.3937, 0.4519, 0.3937, 0.4489, 0.3717, 0.4317, 0.3544, 0.06864, 0.3937, 0.05464, 0.4096, 0.09091, 0.4724, 0.1364, 0.3937, 0.1129, 0.3531, 0.06864, 0.3937, 0.1364, 0.3937, 0.1579, 0.3149, 0.1129, 0.3531, 0.1364, 0.3937, 0.1818, 0.3149, 0.2727, 0.4724, 0.3182, 0.3937, 0.2273, 0.3937, 0.3182, 0.3937, 0.2727, 0.3149, 0.2273, 0.3937, 0.2727, 0.3149, 0.3182, 0.3937, 0.3636, 0.3149, 0.3636, 0.3149, 0.3895, 0.3149, 0.3754, 0.2946, 0.1818, 0.3149, 0.2727, 0.3149, 0.2273, 0.2362, 0.2273, 0.2362, 0.2727, 0.3149, 0.3094, 0.2514, 0.274, 0.2362, 0.2727, 0.3149, 0.3636, 0.3149, 0.3346, 0.2646, 0.3094, 0.2514, 0.1818, 0.3149, 0.2273, 0.2362, 0.1931, 0.2464, 0.3636, 0.3149, 0.3698, 0.279, 0.3346, 0.2646, 0.8294, 0.0, 0.2904, 0.1934, 0.4143, 0.2461, 0.6282, 0.4538, 0.991, 0.7992, 0.9138, 0.8313, 0.8236, 0.8236, 0.6466, 0.5939, 0.7043, 0.5699, 0.8108, 0.4446, 0.8071, 0.2887, 0.7672, 0.2042, 0.5904, 0.0])
me_sphere_cell_005.materials.append(mat_slice)
me_sphere_cell_005.materials.append(mat_external)
me_sphere_cell_005.materials.append(mat_internal)
me_sphere_cell_005.update()
me_sphere_cell_006 = bpy.data.meshes.new('Sphere_cell.006')
me_sphere_cell_006.from_pydata([(0.2514, 0.1815, 0.2113), (0.2059, 0.04137, -0.02708), (0.3116, 0.04137, -0.09241), (0.2852, 0.2856, 0.09164), (0.1867, 0.3496, 0.02488), (0.3874, 0.1815, 0.1273), (0.4105, -0.1147, -0.08342), (0.53, -0.02809, 0.1333), (0.4368, -0.07367, 0.2113), (0.3432, -0.1476, -0.02708), (-0.2225, -0.389, -0.0312), (0.2322, 0.1223, -0.1202), (0.06088, -0.2981, 0.07055), (0.03619, 0.2273, -0.2276), (-0.2377, 0.4513, -0.1244), (0.04202, -0.2844, 0.3442), (-0.07794, 0.2476, -0.2439), (-0.213, 0.1945, -0.2801), (-0.3215, 0.3998, -0.1387), (-0.3364, -0.4132, 0.2113), (-0.2593, -0.1267, -0.05924), (-0.3876, -0.04674, 0.1722), (0.03852, 0.4325, -0.06025), (-0.137, 0.4637, -0.08539)], [], [(2, 11, 4, 3, 5, 7, 6), (22, 4, 11, 13), (6, 7, 8, 15, 19, 10, 12, 9), (14, 23, 22, 13, 16, 17, 18), (23, 0, 3, 4, 22), (8, 0, 15), (7, 5, 0, 8), (3, 0, 5), (15, 0, 21), (14, 21, 0, 23), (21, 14, 18), (19, 15, 21), (13, 11, 1, 16), (9, 12, 1), (11, 2, 1), (20, 1, 12), (1, 20, 17, 16), (10, 20, 12), (19, 21, 18, 17, 20, 10), (2, 6, 9, 1)])
me_sphere_cell_006.polygons.foreach_set('material_index', [1, 1, 1, 1, 0, 0, 0, 0, 0, 0, 0, 0, 2, 2, 2, 2, 2, 2, 1, 2])
_k = set([(2, 6), (2, 11), (3, 4), (3, 5), (4, 22), (5, 7), (6, 9), (7, 8), (8, 15), (9, 12), (10, 12), (11, 13), (13, 16), (14, 23), (15, 19), (16, 17), (18, 21), (22, 23)])
me_sphere_cell_006.attributes.new('sharp_edge', 'BOOLEAN', 'EDGE').data.foreach_set('value', [ (min(e.vertices), max(e.vertices)) in _k for e in me_sphere_cell_006.edges])
_uv = me_sphere_cell_006.uv_layers.new(name='UVMap')
_uv.uv.foreach_set('vector', [0.7042, 0.2181, 1.0, 0.4457, 1.0, 0.6273, 0.7994, 0.4912, 0.5847, 0.3109, 0.2724, 0.0, 0.4851, 0.0, 0.7037, 0.0, 0.6273, 0.6273, 0.4457, 0.4457, 0.5001, 0.0, 1.0, 0.5245, 1.0, 0.733, 0.8705, 0.6785, 0.4254, 0.3612, 0.1747, 0.0, 0.4068, 0.0, 0.6289, 0.2983, 0.9065, 0.4852, 0.7262, 0.2948, 0.7246, 0.3813, 0.6926, 0.6926, 0.4813, 0.4813, 0.5021, 0.2789, 0.4665, 0.0, 0.6803, 0.0, 0.6324, 0.3218, 0.5909, 0.3937, 0.5774, 0.3703, 0.5885, 0.3538, 0.6063, 0.3321, 0.4536, 0.3937, 0.5, 0.3937, 0.4612, 0.4608, 0.4519, 0.3737, 0.4882, 0.3733, 0.5, 0.3937, 0.4536, 0.3937, 0.5135, 0.3703, 0.5, 0.3937, 0.4882, 0.3733, 0.6297, 0.4608, 0.5909, 0.3937, 0.6818, 0.3937, 0.6387, 0.3189, 0.6818, 0.3937, 0.5909, 0.3937, 0.6324, 0.3218, 0.6818, 0.3937, 0.649, 0.3149, 0.6655, 0.3149, 0.8418, 0.4032, 0.8132, 0.4637, 0.7727, 0.3937, 0.5996, 0.3339, 0.5763, 0.3684, 0.5909, 0.3937, 0.6331, 0.3207, 0.4523, 0.3937, 0.4601, 0.4628, 0.5, 0.3937, 0.5146, 0.3684, 0.4873, 0.3717, 0.5, 0.3937, 0.6818, 0.3937, 0.5909, 0.3937, 0.6405, 0.4652, 0.5909, 0.3937, 0.6818, 0.3937, 0.6383, 0.3183, 0.6331, 0.3207, 0.8404, 0.3937, 0.7727, 0.3937, 0.814, 0.4652, 0.8044, 0.03101, 0.7368, 0.3738, 0.6803, 0.6803, 0.4473, 0.3402, 0.539, 0.2067, 0.5664, 0.0, 0.4873, 0.3717, 0.4496, 0.3747, 0.4523, 0.3937, 0.5, 0.3937])
me_sphere_cell_006.materials.append(mat_external)
me_sphere_cell_006.materials.append(mat_slice)
me_sphere_cell_006.materials.append(mat_internal)
me_sphere_cell_006.update()
me_sphere_cell_007 = bpy.data.meshes.new('Sphere_cell.007')
me_sphere_cell_007.from_pydata([(-0.07112, -0.0105, -0.006476), (-0.3218, -0.0105, -0.1318), (0.04689, -0.0105, -0.5353), (0.1942, -0.0105, -0.2968), (-0.1156, 0.4895, -0.2103), (0.07731, 0.3494, -0.06299), (-0.3784, -0.3195, 0.3154), (-0.1119, -0.2329, 0.3154), (-0.3784, 0.2985, 0.3154), (-0.2848, -0.2778, 0.6057), (-0.04757, -0.1972, 0.5205), (0.1159, 0.4687, 0.1408), (-0.06127, 0.6566, 0.07399), (-0.05024, -0.2956, -0.3451), (0.1679, -0.177, -0.5353), (0.2786, -0.1266, -0.2968), (0.03231, -0.2613, -0.04586), (-0.02488, -0.2961, 0.1414), (-0.05216, -0.3151, 0.3154), (-0.04055, -0.3116, 0.4056), (0.2507, 0.27, -0.5353), (0.008588, 0.5952, -0.1867), (0.08413, 0.4895, -0.3338), (-0.2868, -0.4069, 0.4957), (-0.3316, -0.1755, 0.5604), (-0.1101, 0.2143, 0.3154), (0.126, -0.2095, -0.1635), (0.3041, -0.1049, -0.5888), (-0.1756, -0.3649, -0.1875), (-0.252, -0.4114, 0.06251), (-0.2916, -0.439, 0.3154), (0.2881, -0.0105, -0.6038), (0.2196, 0.3494, -0.151), (0.1658, 0.4247, -0.04612), (0.3569, 0.1696, -0.3059), (0.3773, -0.07428, -0.3357)], [], [(19, 10, 9, 23), (26, 13, 14, 27, 35, 15), (18, 19, 23, 30, 29, 28, 13, 26, 16, 17), (35, 27, 31, 20, 34), (22, 21, 12, 11, 33, 32, 34, 20), (31, 27, 14, 2), (31, 2, 20), (1, 28, 29, 6), (21, 4, 12), (6, 8, 1), (8, 6, 24), (23, 9, 24, 6), (4, 8, 12), (8, 4, 1), (23, 6, 30), (30, 6, 29), (21, 22, 4), (20, 2, 4, 22), (1, 4, 2), (28, 1, 2, 13), (14, 13, 2), (3, 15, 35), (34, 3, 35), (16, 0, 7, 17), (11, 5, 33), (7, 0, 25), (10, 7, 25), (10, 19, 7), (25, 5, 11), (25, 0, 5), (18, 17, 7), (33, 5, 32), (5, 3, 34, 32), (0, 3, 5), (26, 3, 0, 16), (15, 3, 26), (8, 24, 9, 10, 25, 11, 12), (7, 19, 18)])
me_sphere_cell_007.polygons.foreach_set('material_index', [0, 0, 0, 0, 0, 1, 1, 1, 1, 1, 1, 1, 1, 1, 1, 1, 1, 1, 1, 1, 1, 2, 2, 2, 2, 2, 2, 2, 2, 2, 2, 2, 2, 2, 2, 2, 0, 2])
_k = set([(8, 12), (8, 24), (9, 23), (9, 24), (10, 19), (10, 25), (11, 25), (11, 33), (12, 21), (13, 14), (13, 28), (14, 27), (15, 26), (15, 35), (16, 17), (16, 26), (17, 18), (18, 19), (20, 22), (20, 31), (21, 22), (23, 30), (27, 31), (28, 29), (29, 30), (32, 33), (32, 34), (34, 35)])
me_sphere_cell_007.attributes.new('sharp_edge', 'BOOLEAN', 'EDGE').data.foreach_set('value', [ (min(e.vertices), max(e.vertices)) in _k for e in me_sphere_cell_007.edges])
_uv = me_sphere_cell_007.uv_layers.new(name='UVMap')
_uv.uv.foreach_set('vector', [0.5273, 0.09761, 1.0, 0.5686, 1.0, 0.8387, 0.1748, 0.0, 1.0, 0.4361, 0.9823, 0.6043, 0.4168, 0.2197, 0.1442, 0.0, 0.3941, 0.0, 0.5916, 0.1592, 0.6175, 0.07577, 0.6057, 0.0, 0.8428, 0.0, 0.8611, 0.1176, 0.8206, 0.3174, 0.7428, 0.5083, 0.6152, 0.6152, 0.4361, 0.4361, 0.5314, 0.3562, 0.5896, 0.2132, 1.0, 0.6059, 1.0, 0.8558, 0.7691, 0.6398, 0.1838, 0.0, 0.4232, 0.0, 0.5337, 0.2021, 0.7461, 0.2547, 1.0, 0.3804, 1.0, 0.5681, 0.8169, 0.4775, 0.6655, 0.44, 0.4236, 0.4236, 0.2063, 0.1775, 0.8845, 0.0426, 0.8971, 0.05049, 0.8939, 0.07873, 0.8636, 0.07873, 0.7519, 0.0426, 0.7727, 0.07873, 0.7232, 0.07186, 0.8182, 0.1575, 0.8826, 0.1575, 0.8855, 0.1983, 0.8636, 0.2362, 0.6999, 0.1575, 0.7273, 0.1575, 0.6978, 0.1902, 0.8636, 0.2362, 0.7727, 0.2362, 0.8182, 0.1575, 0.7727, 0.2362, 0.8636, 0.2362, 0.8425, 0.2729, 0.882, 0.2679, 0.8607, 0.2826, 0.8425, 0.2729, 0.8636, 0.2362, 0.7273, 0.1575, 0.7716, 0.2362, 0.7027, 0.2, 0.7727, 0.2362, 0.7273, 0.1575, 0.8182, 0.1575, 0.882, 0.2679, 0.8636, 0.2362, 0.8854, 0.2362, 0.8854, 0.2362, 0.8636, 0.2362, 0.8855, 0.1983, 0.6999, 0.1575, 0.71, 0.1276, 0.7273, 0.1575, 0.7217, 0.07873, 0.7727, 0.07873, 0.7273, 0.1575, 0.71, 0.1276, 0.8182, 0.1575, 0.7273, 0.1575, 0.7727, 0.07873, 0.8826, 0.1575, 0.8182, 0.1575, 0.8636, 0.07873, 0.889, 0.1246, 0.8939, 0.07873, 0.8893, 0.1231, 0.8636, 0.07873, 0.8636, 0.07873, 0.893, 0.07873, 0.8843, 0.04288, 0.722, 0.07873, 0.7727, 0.07873, 0.752, 0.04289, 0.8815, 0.1575, 0.8182, 0.1575, 0.8636, 0.2362, 0.8845, 0.2, 0.7028, 0.1998, 0.7273, 0.1575, 0.7001, 0.1575, 0.8636, 0.2362, 0.8182, 0.1575, 0.7727, 0.2362, 0.8426, 0.2727, 0.8636, 0.2362, 0.773, 0.2366, 0.8615, 0.2827, 0.882, 0.268, 0.8636, 0.2362, 0.7727, 0.2362, 0.7273, 0.1575, 0.7029, 0.1999, 0.7727, 0.2362, 0.8182, 0.1575, 0.7273, 0.1575, 0.8844, 0.2362, 0.8845, 0.2, 0.8636, 0.2362, 0.7001, 0.1575, 0.7273, 0.1575, 0.7102, 0.1278, 0.7273, 0.1575, 0.7727, 0.07873, 0.722, 0.07873, 0.7102, 0.1278, 0.8182, 0.1575, 0.7727, 0.07873, 0.7273, 0.1575, 0.8885, 0.1217, 0.8636, 0.07873, 0.8182, 0.1575, 0.8815, 0.1575, 0.893, 0.07873, 0.8636, 0.07873, 0.8885, 0.1217, 0.9538, 0.5114, 0.9025, 0.8181, 0.8549, 0.8549, 0.6442, 0.5872, 0.68, 0.3616, 0.4516, 0.0, 0.6344, 0.001693, 0.8636, 0.2362, 0.8852, 0.2583, 0.8844, 0.2362])
me_sphere_cell_007.materials.append(mat_slice)
me_sphere_cell_007.materials.append(mat_external)
me_sphere_cell_007.materials.append(mat_internal)
me_sphere_cell_007.update()
me_sphere_cell_008 = bpy.data.meshes.new('Sphere_cell.008')
me_sphere_cell_008.from_pydata([(-0.01575, -0.3387, -0.09105), (-0.02081, 0.1798, -0.2113), (0.1702, -0.2756, 0.0706), (0.05847, -0.3146, 0.3147), (0.1342, -0.01768, 0.04309), (0.1679, 0.2343, -0.1248), (0.05217, 0.3983, 0.04777), (0.005844, 0.06227, 0.2745), (0.08306, 0.5304, -0.06816), (0.0977, 0.3165, -0.3413), (-0.05257, 0.5214, -0.2665), (-0.1291, -0.3813, 0.1715), (-0.2113, -0.3876, 0.08189), (-0.2414, -0.2996, 0.08563), (-0.2662, -0.1354, 0.06667), (-0.2179, 0.3307, -0.08499), (-0.05573, -0.1557, -0.102), (-0.1412, 0.4194, -0.1696)], [], [(2, 3, 11, 12, 0), (0, 12, 13, 14, 15, 17, 1, 16), (3, 2, 4, 5, 6, 7), (8, 6, 5), (10, 8, 5, 9), (15, 14, 7), (6, 8, 15, 7), (3, 7, 14, 13, 11), (13, 12, 11), (10, 17, 15, 8), (4, 16, 1), (4, 1, 5), (2, 0, 16, 4), (1, 9, 5), (17, 10, 9, 1)])
me_sphere_cell_008.polygons.foreach_set('material_index', [0, 0, 0, 0, 0, 1, 1, 1, 1, 1, 2, 2, 2, 2, 0])
_k = set([(0, 2), (0, 16), (1, 9), (1, 16), (2, 4), (3, 7), (3, 11), (4, 5), (5, 9), (6, 7), (6, 8), (8, 10), (10, 17), (11, 12), (12, 13), (13, 14), (14, 15), (15, 17)])
me_sphere_cell_008.attributes.new('sharp_edge', 'BOOLEAN', 'EDGE').data.foreach_set('value', [ (min(e.vertices), max(e.vertices)) in _k for e in me_sphere_cell_008.edges])
_uv = me_sphere_cell_008.uv_layers.new(name='UVMap')
_uv.uv.foreach_set('vector', [0.5624, 0.0, 0.8013, 0.01736, 0.6581, 0.5307, 0.6245, 0.6245, 0.4617, 0.3612, 1.0, 0.4724, 1.0, 0.678, 0.9269, 0.6366, 0.7963, 0.5322, 0.4486, 0.1339, 0.3954, 0.0, 0.6133, 0.09861, 0.8522, 0.3667, 0.8054, 0.8054, 0.5638, 0.5638, 0.5118, 0.2631, 0.3714, 0.0, 0.5412, 0.0, 0.7644, 0.447, 0.6554, 0.1248, 0.5412, 0.5412, 0.4629, 0.0, 0.3313, 0.3313, 1.0, 0.322, 1.0, 0.5371, 0.5434, 0.5434, 0.7292, 0.3182, 0.8074, 0.3335, 0.7648, 0.3798, 0.673, 0.3343, 0.6659, 0.3149, 0.7254, 0.3182, 0.6898, 0.3798, 0.8338, 0.3937, 0.7784, 0.3839, 0.8074, 0.3335, 0.8316, 0.3381, 0.8436, 0.3589, 0.8316, 0.3381, 0.8447, 0.3519, 0.8436, 0.3589, 0.682, 0.2798, 0.7039, 0.2986, 0.723, 0.3149, 0.6622, 0.3092, 0.7792, 0.3825, 0.8074, 0.3336, 0.7292, 0.3183, 0.691, 0.3778, 0.7228, 0.3149, 0.674, 0.3318, 0.8409, 0.3933, 0.8316, 0.3382, 0.8074, 0.3336, 0.7792, 0.3825, 0.7071, 0.3014, 0.6821, 0.28, 0.6678, 0.3149, 0.3954, 0.3954, 0.3313, 0.0, 0.5434, 0.0, 0.5701, 0.5701])
me_sphere_cell_008.materials.append(mat_slice)
me_sphere_cell_008.materials.append(mat_external)
me_sphere_cell_008.materials.append(mat_internal)
me_sphere_cell_008.update()
me_sphere_cell_009 = bpy.data.meshes.new('Sphere_cell.009')
me_sphere_cell_009.from_pydata([(-0.3842, 0.03191, -0.6389), (-0.3842, 0.03191, -0.3587), (0.1365, -0.3465, 0.03919), (0.3394, -0.4938, -0.08616), (0.1365, 0.4103, 0.03919), (0.3394, 0.5576, -0.08616), (0.04108, -0.2771, -0.4896), (-0.07813, -0.1905, -0.2512), (0.4664, 0.03191, -0.1647), (0.228, 0.03191, -0.01732), (0.04108, 0.3409, -0.4896), (-0.07813, 0.2543, -0.2512), (0.5668, -0.2771, 0.3611), (0.3003, -0.1905, 0.3611), (0.5668, 0.3409, 0.3611), (-0.6807, 0.2824, -0.503), (-0.5839, 0.2228, -0.2625), (-0.5064, 0.4079, -0.5266), (-0.4724, 0.3031, -0.2777), (-0.6671, 0.03191, -0.5586), (-0.5887, 0.03191, -0.3006), (0.1516, 0.4364, 0.2568), (0.358, 0.5954, 0.2082), (0.0285, 0.4767, 0.02077), (0.1077, 0.4704, 0.1341), (0.1901, 0.6494, -0.1116), (0.2995, 0.6407, 0.04497), (-0.3515, -0.4047, -0.4896), (-0.4552, -0.1864, -0.2935), (0.1995, -0.7262, 0.2347), (-0.1605, -0.4441, -0.0864), (-0.09124, -0.4865, 0.0003664), (0.03712, -0.5131, 0.2707), (0.2786, 0.05505, 0.5318), (0.5475, -0.1717, 0.5136), (0.2859, -0.1121, 0.4745), (0.2768, -0.6586, 0.2795), (-0.3772, 0.3515, -0.2512), (0.5369, 0.07225, 0.5972), (0.2537, 0.3184, 0.3611), (0.5518, 0.2592, 0.4794), (-0.3734, 0.4756, -0.4896), (-0.04406, 0.603, -0.3193), (-0.5408, -0.08176, -0.2907), (0.0214, -0.6893, -0.1403), (0.1758, -0.3617, 0.3611), (0.5186, -0.3121, 0.4574), (0.3995, -0.5074, 0.3611), (0.5076, 0.4224, 0.3611), (-0.4833, -0.2731, -0.5478), (-0.1396, 0.4434, -0.1283), (0.2885, 0.19, 0.4541), (-0.6052, -0.1241, -0.544), (-0.3595, -0.2819, -0.2512), (-0.07388, -0.6309, -0.2597)], [], [(15, 19, 52, 43, 20, 16), (21, 39, 51, 33, 38, 40, 48, 22), (23, 24, 21, 22, 26, 25, 42, 41, 17, 15, 16, 18, 37, 50), (34, 38, 33, 35, 13, 45, 32, 36, 47, 46), (32, 29, 36), (27, 49, 0, 6), (3, 6, 8), (52, 19, 0, 49), (15, 17, 0, 19), (41, 10, 0, 17), (3, 8, 12), (5, 25, 26), (36, 29, 3, 12, 47), (48, 14, 5, 26, 22), (14, 48, 40), (12, 46, 47), (12, 34, 46), (29, 44, 3), (34, 12, 14, 40, 38), (12, 8, 14), (14, 8, 5), (5, 10, 42, 25), (10, 41, 42), (8, 10, 5), (10, 8, 6), (0, 10, 6), (54, 27, 6), (44, 54, 6, 3), (1, 28, 53, 7), (2, 9, 7), (28, 1, 20, 43), (1, 18, 16, 20), (1, 11, 37, 18), (13, 9, 2), (4, 24, 23), (45, 13, 2, 32), (24, 4, 39, 21), (2, 31, 32), (33, 51, 39, 13, 35), (13, 39, 9), (39, 4, 9), (50, 11, 4, 23), (11, 50, 37), (9, 4, 11), (11, 7, 9), (1, 7, 11), (30, 7, 53), (7, 30, 31, 2), (54, 44, 29, 32, 31, 30, 53, 28, 43, 52, 49, 27)])
me_sphere_cell_009.polygons.foreach_set('material_index', [0, 0, 0, 0, 0, 1, 1, 1, 1, 1, 1, 1, 1, 1, 1, 1, 1, 1, 1, 1, 1, 1, 1, 1, 1, 1, 1, 1, 2, 2, 2, 2, 2, 2, 2, 2, 2, 2, 2, 2, 2, 2, 2, 2, 2, 2, 2, 2, 0])
_k = set([(15, 17), (15, 19), (16, 18), (16, 20), (17, 41), (18, 37), (19, 52), (20, 43), (21, 24), (21, 39), (22, 26), (22, 48), (23, 24), (23, 50), (25, 26), (25, 42), (27, 49), (27, 54), (28, 43), (28, 53), (29, 36), (29, 44), (30, 31), (30, 53), (31, 32), (32, 45), (33, 35), (33, 51), (34, 38), (34, 46), (36, 47), (37, 50), (38, 40), (40, 48), (41, 42), (44, 54), (46, 47), (49, 52)])
me_sphere_cell_009.attributes.new('sharp_edge', 'BOOLEAN', 'EDGE').data.foreach_set('value', [ (min(e.vertices), max(e.vertices)) in _k for e in me_sphere_cell_009.edges])
_uv = me_sphere_cell_009.uv_layers.new(name='UVMap')
_uv.uv.foreach_set('vector', [1.0, 0.8165, 0.3601, 0.2315, 0.1434, 0.0, 0.3932, 0.0, 0.5396, 0.1564, 1.0, 0.5773, 1.0, 0.4832, 0.6289, 0.3494, 0.511, 0.3411, 0.3513, 0.3513, 0.08284, 0.08284, 0.325, 0.06734, 0.5993, 0.1133, 1.0, 0.2687, 0.8436, 0.5447, 0.6455, 0.4955, 0.4832, 0.4832, 0.2687, 0.2687, 0.4846, 0.285, 0.7581, 0.353, 0.6521, 0.1625, 0.8123, 0.5544, 0.8472, 0.6932, 0.8258, 0.8258, 0.5988, 0.5988, 0.613, 0.5107, 0.588, 0.4114, 0.4724, 0.1286, 0.9293, 0.7071, 0.9186, 0.9186, 0.6546, 0.6546, 0.662, 0.5087, 0.6401, 0.3925, 0.5495, 0.1739, 0.4647, 0.0, 0.6527, 0.0, 0.778, 0.257, 0.8998, 0.5508, 0.4874, 0.4874, 0.5524, 0.2992, 1.0, 0.3473, 0.1665, 0.07873, 0.1541, 0.04803, 0.1818, 0.0, 0.2273, 0.07873, 0.2727, 0.1575, 0.3182, 0.07873, 0.3636, 0.1575, 0.8973, 0.05026, 0.8846, 0.04236, 0.9091, 0.0, 0.9368, 0.04803, 0.722, 0.07121, 0.6931, 0.05921, 0.7273, 0.0, 0.7517, 0.04236, 0.5641, 0.07873, 0.5, 0.07873, 0.5455, 0.0, 0.5796, 0.05921, 0.2727, 0.1575, 0.3636, 0.1575, 0.3182, 0.2362, 0.4545, 0.1575, 0.484, 0.1575, 0.4679, 0.1805, 0.2477, 0.2218, 0.2383, 0.2171, 0.2727, 0.1575, 0.3182, 0.2362, 0.2763, 0.2362, 0.4239, 0.2362, 0.4091, 0.2362, 0.4545, 0.1575, 0.4679, 0.1805, 0.4574, 0.2093, 0.4091, 0.2362, 0.4134, 0.2437, 0.3971, 0.257, 0.3182, 0.2362, 0.3099, 0.2506, 0.2763, 0.2362, 0.3182, 0.2362, 0.3337, 0.263, 0.3099, 0.2506, 0.2315, 0.2152, 0.21, 0.1575, 0.2727, 0.1575, 0.3337, 0.263, 0.3182, 0.2362, 0.4091, 0.2362, 0.3971, 0.257, 0.3693, 0.2777, 0.3182, 0.2362, 0.3636, 0.1575, 0.4091, 0.2362, 0.4091, 0.2362, 0.3636, 0.1575, 0.4545, 0.1575, 0.4545, 0.1575, 0.5, 0.07873, 0.5238, 0.12, 0.484, 0.1575, 0.5, 0.07873, 0.5641, 0.07873, 0.5238, 0.12, 0.3636, 0.1575, 0.4091, 0.07873, 0.4545, 0.1575, 0.4091, 0.07873, 0.3636, 0.1575, 0.3182, 0.07873, 0.3636, 0.0, 0.4091, 0.07873, 0.3182, 0.07873, 0.1951, 0.1344, 0.1665, 0.07873, 0.2273, 0.07873, 0.21, 0.1575, 0.1951, 0.1344, 0.2273, 0.07873, 0.2727, 0.1575, 0.1818, 0.0, 0.1542, 0.04776, 0.1668, 0.07873, 0.2273, 0.07873, 0.2727, 0.1575, 0.3636, 0.1575, 0.3182, 0.07873, 0.9367, 0.04776, 0.9091, 0.0, 0.8845, 0.04254, 0.9091, 0.04975, 0.7273, 0.0, 0.693, 0.05933, 0.7232, 0.07182, 0.7518, 0.04254, 0.5455, 0.0, 0.5, 0.07873, 0.5643, 0.07873, 0.5797, 0.05933, 0.3182, 0.2362, 0.3636, 0.1575, 0.2727, 0.1575, 0.4545, 0.1575, 0.468, 0.1807, 0.4842, 0.1575, 0.2749, 0.2362, 0.3182, 0.2362, 0.2727, 0.1575, 0.248, 0.2227, 0.468, 0.1807, 0.4545, 0.1575, 0.4253, 0.2362, 0.4571, 0.2107, 0.2727, 0.1575, 0.2103, 0.1575, 0.238, 0.2176, 0.3709, 0.2778, 0.3959, 0.259, 0.4091, 0.2362, 0.3182, 0.2362, 0.3342, 0.2639, 0.3182, 0.2362, 0.4091, 0.2362, 0.3636, 0.1575, 0.4091, 0.2362, 0.4545, 0.1575, 0.3636, 0.1575, 0.5239, 0.1201, 0.5, 0.07873, 0.4545, 0.1575, 0.4842, 0.1575, 0.5, 0.07873, 0.5239, 0.1201, 0.5643, 0.07873, 0.3636, 0.1575, 0.4545, 0.1575, 0.4091, 0.07873, 0.4091, 0.07873, 0.3182, 0.07873, 0.3636, 0.1575, 0.3636, 0.0, 0.3182, 0.07873, 0.4091, 0.07873, 0.1952, 0.1342, 0.2273, 0.07873, 0.1668, 0.07873, 0.2273, 0.07873, 0.1952, 0.1342, 0.2103, 0.1575, 0.2727, 0.1575, 0.4161, 0.3704, 0.5639, 0.3145, 1.0, 0.279, 1.0, 0.4829, 0.6856, 0.5084, 0.5782, 0.5491, 0.7623, 0.3457, 0.8802, 0.5038, 1.0, 0.621, 1.0, 0.862, 0.8295, 0.6951, 0.667, 0.4773])
me_sphere_cell_009.materials.append(mat_slice)
me_sphere_cell_009.materials.append(mat_external)
me_sphere_cell_009.materials.append(mat_internal)
me_sphere_cell_009.update()
me_sphere_cell_010 = bpy.data.meshes.new('Sphere_cell.010')
me_sphere_cell_010.from_pydata([(-0.2212, -0.2492, -0.1806), (-0.1438, -0.01077, -0.05529), (-0.1073, 0.1015, -0.5841), (-0.06178, 0.2416, -0.3456), (0.318, -0.2075, -0.2592), (0.2443, 0.0192, -0.1118), (0.05515, -0.3985, 0.2666), (0.05515, -0.1183, 0.2666), (-0.3777, 0.1015, -0.4169), (-0.2532, 0.2416, -0.2274), (-0.1661, 0.443, -0.6379), (-0.0446, 0.2945, -0.6417), (-0.01646, 0.3811, -0.3873), (-0.4945, -0.2076, 0.3284), (0.4588, -0.121, -0.2352), (0.2783, 0.1236, -0.1796), (0.3462, 0.08183, -0.09444), (0.3165, -0.02795, 0.307), (0.5932, -0.2076, 0.1862), (0.4892, -0.2575, 0.2666), (0.4447, 0.0192, 0.2123), (-0.4216, 0.01947, -0.312), (-0.2558, 0.3058, -0.5841), (-0.1669, 0.3862, -0.3456), (0.08587, 0.1642, -0.5841), (0.07783, 0.287, -0.3456), (-0.4574, -0.04806, -0.2257), (-0.5096, -0.2106, 0.2334), (-0.3486, 0.01661, 0.2388), (-0.3115, 0.1321, -0.08727), (0.3649, -0.06321, -0.3529), (0.01213, -0.3673, 0.3526), (0.1043, -0.372, 0.3461), (-0.1019, 0.4855, -0.3846)], [], [(10, 22, 8, 21, 29, 9, 23, 33), (29, 21, 26, 27, 13, 28), (28, 13, 31, 32, 19, 17, 7), (19, 18, 20, 17), (11, 24, 2), (2, 22, 10, 11), (6, 0, 4), (0, 6, 27), (13, 27, 6, 31), (6, 32, 31), (27, 26, 0), (32, 6, 19), (6, 4, 18, 19), (4, 14, 18), (22, 2, 8), (2, 0, 26, 21, 8), (0, 2, 4), (30, 4, 2, 24), (30, 14, 4), (12, 3, 25), (33, 23, 3, 12), (7, 5, 1), (7, 1, 28), (28, 1, 29), (20, 5, 7, 17), (23, 9, 3), (29, 1, 3, 9), (1, 5, 3), (25, 3, 5, 15), (15, 5, 16), (16, 20, 18, 14, 30, 24, 11, 10, 33, 12, 25, 15), (20, 16, 5)])
me_sphere_cell_010.polygons.foreach_set('material_index', [0, 0, 0, 0, 1, 1, 1, 1, 1, 1, 1, 1, 1, 1, 1, 1, 1, 1, 1, 2, 2, 2, 2, 2, 2, 2, 2, 2, 2, 2, 0, 2])
_k = set([(8, 21), (8, 22), (9, 23), (9, 29), (10, 11), (10, 22), (11, 24), (12, 25), (12, 33), (13, 27), (13, 31), (14, 18), (14, 30), (15, 16), (15, 25), (16, 20), (17, 20), (18, 19), (19, 32), (21, 26), (23, 33), (24, 30), (26, 27), (28, 29), (31, 32)])
me_sphere_cell_010.attributes.new('sharp_edge', 'BOOLEAN', 'EDGE').data.foreach_set('value', [ (min(e.vertices), max(e.vertices)) in _k for e in me_sphere_cell_010.edges])
_uv = me_sphere_cell_010.uv_layers.new(name='UVMap')
_uv.uv.foreach_set('vector', [1.0, 0.8612, 0.8313, 0.6415, 0.5631, 0.2146, 0.4482, 0.0, 0.6028, 0.0, 0.6881, 0.1593, 0.8779, 0.4614, 1.0, 0.6205, 1.0, 0.3972, 1.0, 0.5518, 0.8705, 0.4869, 0.3159, 0.0924, 0.2409, 0.0, 0.5355, 0.08968, 1.0, 0.5399, 0.9815, 0.7469, 0.468, 0.3887, 0.3847, 0.3099, 0.17, 0.0, 0.4091, 0.0, 0.6264, 0.2814, 0.3972, 0.1859, 1.0, 0.2797, 0.8572, 0.4548, 0.4091, 0.4091, 0.1539, 0.04834, 0.1662, 0.07873, 0.1364, 0.07873, 0.9545, 0.07873, 0.9174, 0.07873, 0.9088, 0.05037, 0.937, 0.04834, 0.1364, 0.2362, 0.09091, 0.1575, 0.1818, 0.1575, 0.09091, 0.1575, 0.1364, 0.2362, 0.04882, 0.2304, 0.0508, 0.2454, 0.0492, 0.2362, 0.1364, 0.2362, 0.1289, 0.2491, 0.1364, 0.2362, 0.1444, 0.2502, 0.1289, 0.2491, 0.9579, 0.2304, 0.9479, 0.1575, 1.0, 0.1575, 0.1444, 0.2502, 0.1364, 0.2362, 0.1928, 0.2449, 0.1364, 0.2362, 0.1818, 0.1575, 0.2203, 0.2242, 0.2035, 0.2362, 0.1818, 0.1575, 0.2096, 0.1575, 0.2203, 0.2242, 0.9174, 0.07873, 0.9545, 0.07873, 0.9312, 0.1192, 0.9545, 0.07873, 1.0, 0.1575, 0.9479, 0.1575, 0.9403, 0.1402, 0.9312, 0.1192, 0.09091, 0.1575, 0.1364, 0.07873, 0.1818, 0.1575, 0.1949, 0.1347, 0.1818, 0.1575, 0.1364, 0.07873, 0.1662, 0.07873, 0.1949, 0.1347, 0.2096, 0.1575, 0.1818, 0.1575, 0.154, 0.04822, 0.1364, 0.07873, 0.1664, 0.07873, 0.9094, 0.0502, 0.918, 0.07873, 0.9545, 0.07873, 0.9369, 0.04822, 0.1364, 0.2362, 0.1818, 0.1575, 0.09091, 0.1575, 0.1364, 0.2362, 0.09091, 0.1575, 0.04982, 0.2362, 0.9585, 0.2294, 1.0, 0.1575, 0.9485, 0.1575, 0.2208, 0.2249, 0.1818, 0.1575, 0.1364, 0.2362, 0.205, 0.2362, 0.918, 0.07873, 0.9316, 0.1186, 0.9545, 0.07873, 0.9485, 0.1575, 1.0, 0.1575, 0.9545, 0.07873, 0.9316, 0.1186, 0.09091, 0.1575, 0.1818, 0.1575, 0.1364, 0.07873, 0.1664, 0.07873, 0.1364, 0.07873, 0.1818, 0.1575, 0.195, 0.1346, 0.195, 0.1346, 0.1818, 0.1575, 0.2097, 0.1575, 0.8234, 0.5082, 0.4824, 0.4824, 0.2782, 0.2782, 0.7508, 0.3139, 0.952, 0.3693, 0.8103, 0.4785, 0.865, 0.6945, 0.8612, 0.8612, 0.6205, 0.6205, 0.6232, 0.5033, 0.5836, 0.3472, 0.969, 0.5482, 0.2312, 0.2154, 0.2097, 0.1575, 0.1818, 0.1575])
me_sphere_cell_010.materials.append(mat_slice)
me_sphere_cell_010.materials.append(mat_external)
me_sphere_cell_010.materials.append(mat_internal)
me_sphere_cell_010.update()

# ---- objects
ob_part001 = bpy.data.objects.new('Part001', me_sphere_cell_012)
ob_part002 = bpy.data.objects.new('Part002', me_sphere_cell_013)
ob_part003 = bpy.data.objects.new('Part003', me_sphere_cell_001)
ob_part004 = bpy.data.objects.new('Part004', me_sphere_cell_002)
ob_part005 = bpy.data.objects.new('Part005', me_sphere_cell_003)
ob_part006 = bpy.data.objects.new('Part006', me_sphere_cell_004)
ob_part007 = bpy.data.objects.new('Part007', me_sphere_cell_005)
ob_part008 = bpy.data.objects.new('Part008', me_sphere_cell_006)
ob_part009 = bpy.data.objects.new('Part009', me_sphere_cell_007)
ob_part010 = bpy.data.objects.new('Part010', me_sphere_cell_008)
ob_part011 = bpy.data.objects.new('Part011', me_sphere_cell_009)
ob_part012 = bpy.data.objects.new('Part012', me_sphere_cell_010)

# ---- transforms, parenting, visibility, modifiers, constraints
ob_part001.location = (-0.1635, 0.1811, 0.09404)
ob_part001.scale = (0.2, 0.2, 0.2)
ob_part002.location = (-0.1836, -0.04337, 0.1499)
ob_part002.scale = (0.2, 0.2, 0.2)
ob_part003.location = (-0.1104, 0.1531, -0.008826)
ob_part003.scale = (0.2, 0.2, 0.2)
ob_part004.location = (-0.2434, 0.08671, 0.1172)
ob_part004.scale = (0.2, 0.2, 0.2)
ob_part005.location = (-0.02458, 0.1334, 0.1215)
ob_part005.scale = (0.2, 0.2, 0.2)
ob_part006.location = (-0.211, -0.04505, 0.01796)
ob_part006.scale = (0.2, 0.2, 0.2)
ob_part007.location = (-0.04946, -0.01674, 0.1484)
ob_part007.scale = (0.2, 0.2, 0.2)
ob_part008.location = (-0.1327, 0.1067, 0.1965)
ob_part008.scale = (0.2, 0.2, 0.2)
ob_part009.location = (-0.2294, 0.0451, 0.005581)
ob_part009.scale = (0.2, 0.2, 0.2)
ob_part010.location = (-0.2117, 0.0847, 0.1758)
ob_part010.scale = (0.2, 0.2, 0.2)
ob_part011.location = (-0.03806, 0.03662, -0.003551)
ob_part011.scale = (0.2, 0.2, 0.2)
ob_part012.location = (-0.1259, -0.07729, 0.01534)
ob_part012.scale = (0.2, 0.2, 0.2)

# ---- collection membership
col_collection.objects.link(ob_part001)
col_collection.objects.link(ob_part002)
col_collection.objects.link(ob_part003)
col_collection.objects.link(ob_part004)
col_collection.objects.link(ob_part005)
col_collection.objects.link(ob_part006)
col_collection.objects.link(ob_part007)
col_collection.objects.link(ob_part008)
col_collection.objects.link(ob_part009)
col_collection.objects.link(ob_part010)
col_collection.objects.link(ob_part011)
col_collection.objects.link(ob_part012)

# ---- scene / render settings (as saved in the file)
scene.frame_start = 1; scene.frame_end = 250; scene.frame_set(1)
scene.render.engine = 'BLENDER_EEVEE_NEXT'
scene.cycles.sampling_pattern = 'TABULATED_SOBOL'
scene.cycles.use_light_tree = False
scene.view_settings.view_transform = 'Filmic'
bpy.context.view_layer.update()

# ---- added for rendering (the .blend has no active camera and no usable light): camera, sun
cam_auto = bpy.data.cameras.new('AutoCamera')
cam_auto.lens = 50.0
cam_auto.sensor_width = 36.0
cam_auto.clip_end = 1000.0
ob_auto_camera = bpy.data.objects.new('AutoCamera', cam_auto)
scene.collection.objects.link(ob_auto_camera)
ob_auto_camera.location = (0.514091, -0.711803, 0.570265)
ob_auto_camera.rotation_euler = (1.09748, -7.21219e-08, 0.694738)
scene.camera = ob_auto_camera
light_auto_sun = bpy.data.lights.new('AutoSun', 'SUN')
light_auto_sun.energy = 3.0
light_auto_sun.angle = 0.0523599
ob_auto_sun = bpy.data.objects.new('AutoSun', light_auto_sun)
scene.collection.objects.link(ob_auto_sun)
ob_auto_sun.rotation_euler = (0.872665, 0.174533, 0.523599)
bpy.context.view_layer.update()
